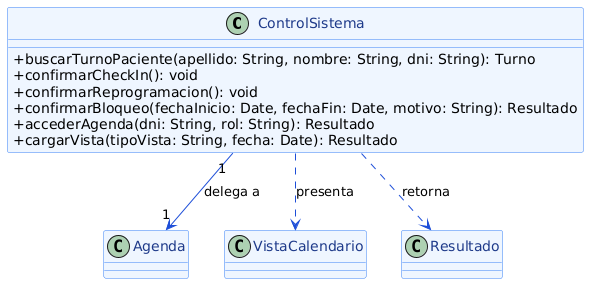

The diagram above was rendered by PlantUML. Its source (embedded in the PNG):
@startuml poo-abstraccion-alan
skinparam backgroundColor #FFFFFF
skinparam classAttributeIconSize 0
skinparam class {
    BackgroundColor #EFF6FF
    BorderColor #3B82F6
    ArrowColor #1D4ED8
    FontColor #1E3A8A
}
skinparam note {
    BackgroundColor #DBEAFE
    BorderColor #93C5FD
}

class ControlSistema {
    + buscarTurnoPaciente(apellido: String, nombre: String, dni: String): Turno
    + confirmarCheckIn(): void
    + confirmarReprogramacion(): void
    + confirmarBloqueo(fechaInicio: Date, fechaFin: Date, motivo: String): Resultado
    + accederAgenda(dni: String, rol: String): Resultado
    + cargarVista(tipoVista: String, fecha: Date): Resultado
}

class Agenda {
}

class VistaCalendario {
}

class Resultado {
}

ControlSistema "1" --> "1" Agenda : delega a
ControlSistema ..> VistaCalendario : presenta
ControlSistema ..> Resultado : retorna
@enduml